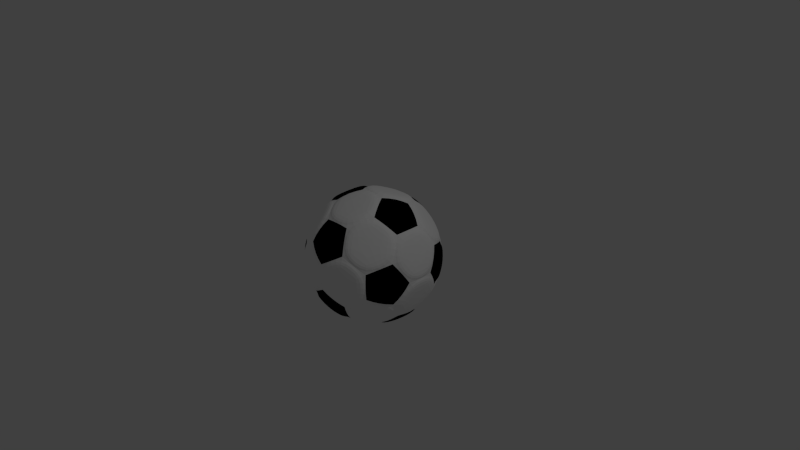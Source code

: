 # Source: ball.blend  (saved by Blender 2.72.0; exported with 4.5.12 LTS)
import bpy
from mathutils import Matrix  # noqa: F401  (used for matrix-valued properties, if any)

bpy.ops.wm.read_factory_settings(use_empty=True)
scene = bpy.context.scene
scene.name = 'Scene'

# ---- collections
col_collection_1 = bpy.data.collections.new('Collection 1'); scene.collection.children.link(col_collection_1)

# ---- materials (node trees are filled in below, after node groups)
mat_material_001 = bpy.data.materials.new('Material.001')
mat_material_001.alpha_threshold = 0.0
mat_material_001.use_transparent_shadow = False
mat_material_001.diffuse_color = (1.0, 1.0, 1.0, 1.0)
mat_material_001.roughness = 0.5
mat_material_002 = bpy.data.materials.new('Material.002')
mat_material_002.alpha_threshold = 0.0
mat_material_002.use_transparent_shadow = False
mat_material_002.diffuse_color = (0.0, 0.0, 0.0, 1.0)
mat_material_002.specular_color = (0.0, 0.0, 0.0)
mat_material_002.roughness = 0.5

# ---- material node trees

# ---- world
world_world = bpy.data.worlds.new('World'); scene.world = world_world
world_world.color = (0.05088, 0.05088, 0.05088)
world_world.use_sun_shadow = False
world_world.sun_shadow_jitter_overblur = 0.0
world_world.cycles.sampling_method = 'MANUAL'
world_world.cycles.sample_map_resolution = 256

# ---- cameras
cam_camera = bpy.data.cameras.new('Camera')
cam_camera.clip_end = 100.0
cam_camera.lens = 35.0
cam_camera.sensor_width = 32.0
cam_camera.sensor_height = 18.0
cam_camera.ortho_scale = 7.314
cam_camera.dof.focus_distance = 0.0
cam_camera.dof.aperture_fstop = 128.0

# ---- lights
light_lamp = bpy.data.lights.new('Lamp', 'POINT')
light_lamp.transmission_factor = 0.0
light_lamp.cutoff_distance = 30.0
light_lamp.energy = 100.0
light_lamp.shadow_buffer_clip_start = 1.001
light_lamp.shadow_soft_size = 0.1
light_lamp.shadow_maximum_resolution = 0.006
light_lamp.use_absolute_resolution = True
light_lamp.cycles.use_multiple_importance_sampling = False

# ---- meshes
me_solid_001 = bpy.data.meshes.new('Solid.001')
me_solid_001.from_pydata([(0.7423, 0.3505, 0.2836), (0.8507, 0.1752, 0.0), (0.7423, 0.3505, -0.2836), (0.5671, 0.634, -0.1752), (0.5671, 0.634, 0.1752), (-0.5671, 0.634, 0.1752), (-0.5671, 0.634, -0.1752), (-0.7423, 0.3505, -0.2836), (-0.8507, 0.1752, 0.0), (-0.7423, 0.3505, 0.2836), (0.5671, -0.634, 0.1752), (0.5671, -0.634, -0.1752), (0.7423, -0.3505, -0.2836), (0.8507, -0.1752, 0.0), (0.7423, -0.3505, 0.2836), (-0.7423, -0.3505, 0.2836), (-0.8507, -0.1752, 0.0), (-0.7423, -0.3505, -0.2836), (-0.5671, -0.634, -0.1752), (-0.5671, -0.634, 0.1752), (0.3505, 0.2836, 0.7423), (0.1752, 0.0, 0.8507), (0.3505, -0.2836, 0.7423), (0.634, -0.1752, 0.5671), (0.634, 0.1752, 0.5671), (0.634, 0.1752, -0.5671), (0.634, -0.1752, -0.5671), (0.3505, -0.2836, -0.7423), (0.1752, 0.0, -0.8507), (0.3505, 0.2836, -0.7423), (-0.634, 0.1752, 0.5671), (-0.634, -0.1752, 0.5671), (-0.3505, -0.2836, 0.7423), (-0.1752, 0.0, 0.8507), (-0.3505, 0.2836, 0.7423), (-0.3505, 0.2836, -0.7423), (-0.1752, 0.0, -0.8507), (-0.3505, -0.2836, -0.7423), (-0.634, -0.1752, -0.5671), (-0.634, 0.1752, -0.5671), (0.2836, 0.7423, 0.3505), (0.0, 0.8507, 0.1752), (-0.2836, 0.7423, 0.3505), (-0.1752, 0.5671, 0.634), (0.1752, 0.5671, 0.634), (0.1752, -0.5671, 0.634), (-0.1752, -0.5671, 0.634), (-0.2836, -0.7423, 0.3505), (0.0, -0.8507, 0.1752), (0.2836, -0.7423, 0.3505), (0.1752, 0.5671, -0.634), (-0.1752, 0.5671, -0.634), (-0.2836, 0.7423, -0.3505), (0.0, 0.8507, -0.1752), (0.2836, 0.7423, -0.3505), (0.2836, -0.7423, -0.3505), (0.0, -0.8507, -0.1752), (-0.2836, -0.7423, -0.3505), (-0.1752, -0.5671, -0.634), (0.1752, -0.5671, -0.634), (0.7423, 0.3505, 0.2836), (0.8507, 0.1752, 0.0), (0.7423, 0.3505, -0.2836), (0.5671, 0.634, -0.1752), (0.5671, 0.634, 0.1752), (-0.5671, 0.634, 0.1752), (-0.5671, 0.634, -0.1752), (-0.7423, 0.3505, -0.2836), (-0.8507, 0.1752, 0.0), (-0.7423, 0.3505, 0.2836), (0.5671, -0.634, 0.1752), (0.5671, -0.634, -0.1752), (0.7423, -0.3505, -0.2836), (0.8507, -0.1752, 0.0), (0.7423, -0.3505, 0.2836), (-0.7423, -0.3505, 0.2836), (-0.8507, -0.1752, 0.0), (-0.7423, -0.3505, -0.2836), (-0.5671, -0.634, -0.1752), (-0.5671, -0.634, 0.1752), (0.3505, 0.2836, 0.7423), (0.1752, 0.0, 0.8507), (0.3505, -0.2836, 0.7423), (0.634, -0.1752, 0.5671), (0.634, 0.1752, 0.5671), (0.634, 0.1752, -0.5671), (0.634, -0.1752, -0.5671), (0.3505, -0.2836, -0.7423), (0.1752, 0.0, -0.8507), (0.3505, 0.2836, -0.7423), (-0.634, 0.1752, 0.5671), (-0.634, -0.1752, 0.5671), (-0.3505, -0.2836, 0.7423), (-0.1752, 0.0, 0.8507), (-0.3505, 0.2836, 0.7423), (-0.3505, 0.2836, -0.7423), (-0.1752, 0.0, -0.8507), (-0.3505, -0.2836, -0.7423), (-0.634, -0.1752, -0.5671), (-0.634, 0.1752, -0.5671), (0.2836, 0.7423, 0.3505), (0.0, 0.8507, 0.1752), (-0.2836, 0.7423, 0.3505), (-0.1752, 0.5671, 0.634), (0.1752, 0.5671, 0.634), (0.1752, -0.5671, 0.634), (-0.1752, -0.5671, 0.634), (-0.2836, -0.7423, 0.3505), (0.0, -0.8507, 0.1752), (0.2836, -0.7423, 0.3505), (0.1752, 0.5671, -0.634), (-0.1752, 0.5671, -0.634), (-0.2836, 0.7423, -0.3505), (0.0, 0.8507, -0.1752), (0.2836, 0.7423, -0.3505), (0.2836, -0.7423, -0.3505), (0.0, -0.8507, -0.1752), (-0.2836, -0.7423, -0.3505), (-0.1752, -0.5671, -0.634), (0.1752, -0.5671, -0.634), (-0.1752, 0.6108, -0.661), (-0.2836, 0.786, -0.3775), (0.0, 0.8943, -0.2022), (0.2836, 0.786, -0.3775), (0.1752, 0.6108, -0.661), (-0.661, -0.1752, 0.6108), (-0.3775, -0.2836, 0.786), (-0.2022, 0.0, 0.8943), (-0.3775, 0.2836, 0.786), (-0.661, 0.1752, 0.6108), (-0.8943, -0.2022, 0.0), (-0.786, -0.3775, -0.2836), (-0.6108, -0.661, -0.1752), (-0.6108, -0.661, 0.1752), (-0.786, -0.3775, 0.2836), (0.661, -0.1752, -0.6108), (0.3775, -0.2836, -0.786), (0.2022, 0.0, -0.8943), (0.3775, 0.2836, -0.786), (0.661, 0.1752, -0.6108), (0.0, -0.8943, -0.2022), (-0.2836, -0.786, -0.3775), (-0.1752, -0.6108, -0.661), (0.1752, -0.6108, -0.661), (0.2836, -0.786, -0.3775), (0.6108, -0.661, -0.1752), (0.786, -0.3775, -0.2836), (0.8943, -0.2022, 0.0), (0.786, -0.3775, 0.2836), (0.6108, -0.661, 0.1752), (0.0, 0.8943, 0.2022), (-0.2836, 0.786, 0.3775), (-0.1752, 0.6108, 0.661), (0.1752, 0.6108, 0.661), (0.2836, 0.786, 0.3775), (-0.6108, 0.661, -0.1752), (-0.786, 0.3775, -0.2836), (-0.8943, 0.2022, 0.0), (-0.786, 0.3775, 0.2836), (-0.6108, 0.661, 0.1752), (0.8943, 0.2022, 0.0), (0.786, 0.3775, -0.2836), (0.6108, 0.661, -0.1752), (0.6108, 0.661, 0.1752), (0.786, 0.3775, 0.2836), (-0.2022, 0.0, -0.8943), (-0.3775, -0.2836, -0.786), (-0.661, -0.1752, -0.6108), (-0.661, 0.1752, -0.6108), (-0.3775, 0.2836, -0.786), (-0.1752, -0.6108, 0.661), (-0.2836, -0.786, 0.3775), (0.0, -0.8943, 0.2022), (0.2836, -0.786, 0.3775), (0.1752, -0.6108, 0.661), (0.5854, 0.682, -0.1752), (0.3019, 0.7903, -0.3505), (0.01833, 0.8986, -0.1752), (0.01833, 0.8986, 0.1752), (0.3019, 0.7903, 0.3505), (0.5854, 0.682, 0.1752), (0.5968, 0.6637, 0.2049), (0.3132, 0.772, 0.3801), (0.2049, 0.5968, 0.6637), (0.3801, 0.3132, 0.772), (0.6637, 0.2049, 0.5968), (0.772, 0.3801, 0.3132), (-0.772, -0.3801, -0.3132), (-0.6637, -0.2049, -0.5968), (-0.3801, -0.3132, -0.772), (-0.2049, -0.5968, -0.6637), (-0.3132, -0.772, -0.3801), (-0.5968, -0.6637, -0.2049), (0.2022, 0.0, 0.8943), (0.3775, -0.2836, 0.786), (0.661, -0.1752, 0.6108), (0.661, 0.1752, 0.6108), (0.3775, 0.2836, 0.786), (0.682, -0.1752, 0.5854), (0.7903, -0.3505, 0.3019), (0.8986, -0.1752, 0.01833), (0.8986, 0.1752, 0.01833), (0.7903, 0.3505, 0.3019), (0.682, 0.1752, 0.5854), (0.1752, 0.5854, -0.682), (0.3505, 0.3019, -0.7903), (0.1752, 0.01833, -0.8986), (-0.1752, 0.01833, -0.8986), (-0.3505, 0.3019, -0.7903), (-0.1752, 0.5854, -0.682), (-0.772, 0.3801, 0.3132), (-0.6637, 0.2049, 0.5968), (-0.3801, 0.3132, 0.772), (-0.2049, 0.5968, 0.6637), (-0.3132, 0.772, 0.3801), (-0.5968, 0.6637, 0.2049), (-0.5854, -0.682, -0.1752), (-0.3019, -0.7903, -0.3505), (-0.01833, -0.8986, -0.1752), (-0.01833, -0.8986, 0.1752), (-0.3019, -0.7903, 0.3505), (-0.5854, -0.682, 0.1752), (-0.682, -0.1752, -0.5854), (-0.7903, -0.3505, -0.3019), (-0.8986, -0.1752, -0.01833), (-0.8986, 0.1752, -0.01833), (-0.7903, 0.3505, -0.3019), (-0.682, 0.1752, -0.5854), (-0.5968, -0.6637, 0.2049), (-0.3132, -0.772, 0.3801), (-0.2049, -0.5968, 0.6637), (-0.3801, -0.3132, 0.772), (-0.6637, -0.2049, 0.5968), (-0.772, -0.3801, 0.3132), (-0.1752, -0.5854, -0.682), (-0.3505, -0.3019, -0.7903), (-0.1752, -0.01833, -0.8986), (0.1752, -0.01833, -0.8986), (0.3505, -0.3019, -0.7903), (0.1752, -0.5854, -0.682), (-0.5968, 0.6637, -0.2049), (-0.3132, 0.772, -0.3801), (-0.2049, 0.5968, -0.6637), (-0.3801, 0.3132, -0.772), (-0.6637, 0.2049, -0.5968), (-0.772, 0.3801, -0.3132), (0.772, -0.3801, 0.3132), (0.6637, -0.2049, 0.5968), (0.3801, -0.3132, 0.772), (0.2049, -0.5968, 0.6637), (0.3132, -0.772, 0.3801), (0.5968, -0.6637, 0.2049), (0.5854, -0.682, 0.1752), (0.3019, -0.7903, 0.3505), (0.01833, -0.8986, 0.1752), (0.01833, -0.8986, -0.1752), (0.3019, -0.7903, -0.3505), (0.5854, -0.682, -0.1752), (-0.1752, 0.5854, 0.682), (-0.3505, 0.3019, 0.7903), (-0.1752, 0.01833, 0.8986), (0.1752, 0.01833, 0.8986), (0.3505, 0.3019, 0.7903), (0.1752, 0.5854, 0.682), (0.682, 0.1752, -0.5854), (0.7903, 0.3505, -0.3019), (0.8986, 0.1752, -0.01833), (0.8986, -0.1752, -0.01833), (0.7903, -0.3505, -0.3019), (0.682, -0.1752, -0.5854), (-0.5854, 0.682, 0.1752), (-0.3019, 0.7903, 0.3505), (-0.01833, 0.8986, 0.1752), (-0.01833, 0.8986, -0.1752), (-0.3019, 0.7903, -0.3505), (-0.5854, 0.682, -0.1752), (0.5968, -0.6637, -0.2049), (0.3132, -0.772, -0.3801), (0.2049, -0.5968, -0.6637), (0.3801, -0.3132, -0.772), (0.6637, -0.2049, -0.5968), (0.772, -0.3801, -0.3132), (0.1752, -0.5854, 0.682), (0.3505, -0.3019, 0.7903), (0.1752, -0.01833, 0.8986), (-0.1752, -0.01833, 0.8986), (-0.3505, -0.3019, 0.7903), (-0.1752, -0.5854, 0.682), (-0.682, 0.1752, 0.5854), (-0.7903, 0.3505, 0.3019), (-0.8986, 0.1752, 0.01833), (-0.8986, -0.1752, 0.01833), (-0.7903, -0.3505, 0.3019), (-0.682, -0.1752, 0.5854), (0.772, 0.3801, -0.3132), (0.6637, 0.2049, -0.5968), (0.3801, 0.3132, -0.772), (0.2049, 0.5968, -0.6637), (0.3132, 0.772, -0.3801), (0.5968, 0.6637, -0.2049)], [], [(51, 50, 54, 53, 52), (31, 30, 34, 33, 32), (16, 15, 19, 18, 17), (26, 25, 29, 28, 27), (56, 55, 59, 58, 57), (11, 10, 14, 13, 12), (41, 40, 44, 43, 42), (6, 5, 9, 8, 7), (1, 0, 4, 3, 2), (36, 35, 39, 38, 37), (46, 45, 49, 48, 47), (3, 4, 40, 41, 53, 54), (4, 0, 24, 20, 44, 40), (17, 18, 57, 58, 37, 38), (21, 20, 24, 23, 22), (23, 24, 0, 1, 13, 14), (50, 51, 35, 36, 28, 29), (9, 5, 42, 43, 34, 30), (18, 19, 47, 48, 56, 57), (38, 39, 7, 8, 16, 17), (19, 15, 31, 32, 46, 47), (58, 59, 27, 28, 36, 37), (6, 7, 39, 35, 51, 52), (14, 10, 49, 45, 22, 23), (10, 11, 55, 56, 48, 49), (43, 44, 20, 21, 33, 34), (25, 26, 12, 13, 1, 2), (5, 6, 52, 53, 41, 42), (11, 12, 26, 27, 59, 55), (45, 46, 32, 33, 21, 22), (30, 31, 15, 16, 8, 9), (2, 3, 54, 50, 29, 25), (120, 121, 122, 123, 124), (112, 121, 120, 111), (113, 122, 121, 112), (114, 123, 122, 113), (110, 124, 123, 114), (111, 120, 124, 110), (125, 126, 127, 128, 129), (92, 126, 125, 91), (93, 127, 126, 92), (94, 128, 127, 93), (90, 129, 128, 94), (91, 125, 129, 90), (130, 131, 132, 133, 134), (77, 131, 130, 76), (78, 132, 131, 77), (79, 133, 132, 78), (75, 134, 133, 79), (76, 130, 134, 75), (135, 136, 137, 138, 139), (87, 136, 135, 86), (88, 137, 136, 87), (89, 138, 137, 88), (85, 139, 138, 89), (86, 135, 139, 85), (140, 141, 142, 143, 144), (117, 141, 140, 116), (118, 142, 141, 117), (119, 143, 142, 118), (115, 144, 143, 119), (116, 140, 144, 115), (145, 146, 147, 148, 149), (72, 146, 145, 71), (73, 147, 146, 72), (74, 148, 147, 73), (70, 149, 148, 74), (71, 145, 149, 70), (150, 151, 152, 153, 154), (102, 151, 150, 101), (103, 152, 151, 102), (104, 153, 152, 103), (100, 154, 153, 104), (101, 150, 154, 100), (155, 156, 157, 158, 159), (67, 156, 155, 66), (68, 157, 156, 67), (69, 158, 157, 68), (65, 159, 158, 69), (66, 155, 159, 65), (160, 161, 162, 163, 164), (62, 161, 160, 61), (63, 162, 161, 62), (64, 163, 162, 63), (60, 164, 163, 64), (61, 160, 164, 60), (165, 166, 167, 168, 169), (97, 166, 165, 96), (98, 167, 166, 97), (99, 168, 167, 98), (95, 169, 168, 99), (96, 165, 169, 95), (170, 171, 172, 173, 174), (107, 171, 170, 106), (108, 172, 171, 107), (109, 173, 172, 108), (105, 174, 173, 109), (106, 170, 174, 105), (175, 176, 177, 178, 179, 180), (114, 176, 175, 63), (113, 177, 176, 114), (101, 178, 177, 113), (100, 179, 178, 101), (64, 180, 179, 100), (63, 175, 180, 64), (181, 182, 183, 184, 185, 186), (100, 182, 181, 64), (104, 183, 182, 100), (80, 184, 183, 104), (84, 185, 184, 80), (60, 186, 185, 84), (64, 181, 186, 60), (187, 188, 189, 190, 191, 192), (98, 188, 187, 77), (97, 189, 188, 98), (118, 190, 189, 97), (117, 191, 190, 118), (78, 192, 191, 117), (77, 187, 192, 78), (193, 194, 195, 196, 197), (82, 194, 193, 81), (83, 195, 194, 82), (84, 196, 195, 83), (80, 197, 196, 84), (81, 193, 197, 80), (198, 199, 200, 201, 202, 203), (74, 199, 198, 83), (73, 200, 199, 74), (61, 201, 200, 73), (60, 202, 201, 61), (84, 203, 202, 60), (83, 198, 203, 84), (204, 205, 206, 207, 208, 209), (89, 205, 204, 110), (88, 206, 205, 89), (96, 207, 206, 88), (95, 208, 207, 96), (111, 209, 208, 95), (110, 204, 209, 111), (210, 211, 212, 213, 214, 215), (90, 211, 210, 69), (94, 212, 211, 90), (103, 213, 212, 94), (102, 214, 213, 103), (65, 215, 214, 102), (69, 210, 215, 65), (216, 217, 218, 219, 220, 221), (117, 217, 216, 78), (116, 218, 217, 117), (108, 219, 218, 116), (107, 220, 219, 108), (79, 221, 220, 107), (78, 216, 221, 79), (222, 223, 224, 225, 226, 227), (77, 223, 222, 98), (76, 224, 223, 77), (68, 225, 224, 76), (67, 226, 225, 68), (99, 227, 226, 67), (98, 222, 227, 99), (228, 229, 230, 231, 232, 233), (107, 229, 228, 79), (106, 230, 229, 107), (92, 231, 230, 106), (91, 232, 231, 92), (75, 233, 232, 91), (79, 228, 233, 75), (234, 235, 236, 237, 238, 239), (97, 235, 234, 118), (96, 236, 235, 97), (88, 237, 236, 96), (87, 238, 237, 88), (119, 239, 238, 87), (118, 234, 239, 119), (240, 241, 242, 243, 244, 245), (112, 241, 240, 66), (111, 242, 241, 112), (95, 243, 242, 111), (99, 244, 243, 95), (67, 245, 244, 99), (66, 240, 245, 67), (246, 247, 248, 249, 250, 251), (83, 247, 246, 74), (82, 248, 247, 83), (105, 249, 248, 82), (109, 250, 249, 105), (70, 251, 250, 109), (74, 246, 251, 70), (252, 253, 254, 255, 256, 257), (109, 253, 252, 70), (108, 254, 253, 109), (116, 255, 254, 108), (115, 256, 255, 116), (71, 257, 256, 115), (70, 252, 257, 71), (258, 259, 260, 261, 262, 263), (94, 259, 258, 103), (93, 260, 259, 94), (81, 261, 260, 93), (80, 262, 261, 81), (104, 263, 262, 80), (103, 258, 263, 104), (264, 265, 266, 267, 268, 269), (62, 265, 264, 85), (61, 266, 265, 62), (73, 267, 266, 61), (72, 268, 267, 73), (86, 269, 268, 72), (85, 264, 269, 86), (270, 271, 272, 273, 274, 275), (102, 271, 270, 65), (101, 272, 271, 102), (113, 273, 272, 101), (112, 274, 273, 113), (66, 275, 274, 112), (65, 270, 275, 66), (276, 277, 278, 279, 280, 281), (115, 277, 276, 71), (119, 278, 277, 115), (87, 279, 278, 119), (86, 280, 279, 87), (72, 281, 280, 86), (71, 276, 281, 72), (282, 283, 284, 285, 286, 287), (82, 283, 282, 105), (81, 284, 283, 82), (93, 285, 284, 81), (92, 286, 285, 93), (106, 287, 286, 92), (105, 282, 287, 106), (288, 289, 290, 291, 292, 293), (69, 289, 288, 90), (68, 290, 289, 69), (76, 291, 290, 68), (75, 292, 291, 76), (91, 293, 292, 75), (90, 288, 293, 91), (294, 295, 296, 297, 298, 299), (85, 295, 294, 62), (89, 296, 295, 85), (110, 297, 296, 89), (114, 298, 297, 110), (63, 299, 298, 114), (62, 294, 299, 63)])
me_solid_001.polygons.foreach_set('material_index', [1, 1, 1, 1, 1, 1, 1, 1, 1, 1, 1, 0, 0, 0, 1, 0, 0, 0, 0, 0, 0, 0, 0, 0, 0, 0, 0, 0, 0, 0, 0, 0, 1, 1, 1, 1, 1, 1, 1, 1, 1, 1, 1, 1, 1, 1, 1, 1, 1, 1, 1, 1, 1, 1, 1, 1, 1, 1, 1, 1, 1, 1, 1, 1, 1, 1, 1, 1, 1, 1, 1, 1, 1, 1, 1, 1, 1, 1, 1, 1, 1, 1, 1, 1, 1, 1, 1, 1, 1, 1, 1, 1, 1, 1, 1, 1, 1, 1, 0, 0, 0, 0, 0, 0, 0, 0, 0, 0, 0, 0, 0, 0, 0, 0, 0, 0, 0, 0, 0, 1, 1, 1, 1, 1, 1, 0, 0, 0, 0, 0, 0, 0, 0, 0, 0, 0, 0, 0, 0, 0, 0, 0, 0, 0, 0, 0, 0, 0, 0, 0, 0, 0, 0, 0, 0, 0, 0, 0, 0, 0, 0, 0, 0, 0, 0, 0, 0, 0, 0, 0, 0, 0, 0, 0, 0, 0, 0, 0, 0, 0, 0, 0, 0, 0, 0, 0, 0, 0, 0, 0, 0, 0, 0, 0, 0, 0, 0, 0, 0, 0, 0, 0, 0, 0, 0, 0, 0, 0, 0, 0, 0, 0, 0, 0, 0, 0, 0, 0, 0, 0, 0, 0, 0, 0, 0, 0, 0, 0, 0, 0, 0, 0, 0, 0, 0, 0, 0, 0, 0, 0, 0, 0, 0, 0])
me_solid_001.materials.append(mat_material_001)
me_solid_001.materials.append(mat_material_002)
me_solid_001.use_remesh_preserve_volume = False
me_solid_001.use_remesh_preserve_attributes = False
me_solid_001.use_mirror_vertex_groups = False
me_solid_001.update()

# ---- objects
ob_solid_001 = bpy.data.objects.new('Solid.001', me_solid_001)
ob_lamp = bpy.data.objects.new('Lamp', light_lamp)
ob_camera = bpy.data.objects.new('Camera', cam_camera)

# ---- transforms, parenting, visibility, modifiers, constraints
ob_solid_001.location = (0.0, 0.0, 0.0)
ob_solid_001.lineart.crease_threshold = 0.0
_m = ob_solid_001.modifiers.new('Cast', 'CAST')
_m.factor = -0.85
_m = ob_solid_001.modifiers.new('Solidify', 'SOLIDIFY')
_m.thickness = -0.007
_m.thickness_clamp = 0.7536
_m.offset = -0.3714
_m.use_even_offset = True
_m.use_quality_normals = True
_m.nonmanifold_thickness_mode = 'FIXED'
_m.nonmanifold_merge_threshold = 0.0003
_m = ob_solid_001.modifiers.new('Subsurf', 'SUBSURF')
_m.uv_smooth = 'PRESERVE_CORNERS'
_m.quality = 2
_m.levels = 2
_m.show_only_control_edges = False
ob_lamp.location = (4.076, 1.005, 5.904)
ob_lamp.rotation_euler = (0.6503, 0.05522, 1.866)
ob_lamp.lock_rotations_4d = False
ob_lamp.empty_display_type = 'ARROWS'
ob_lamp.color = (0.0, 0.0, 0.0, 0.0)
ob_lamp.lineart.crease_threshold = 0.0
ob_camera.location = (7.481, -6.508, 5.344)
ob_camera.rotation_euler = (1.109, 0.01082, 0.8149)
ob_camera.lock_rotations_4d = False
ob_camera.empty_display_type = 'ARROWS'
ob_camera.color = (0.0, 0.0, 0.0, 0.0)
ob_camera.display_type = 'WIRE'
ob_camera.lineart.crease_threshold = 0.0

# ---- collection membership
col_collection_1.objects.link(ob_solid_001)
col_collection_1.objects.link(ob_lamp)
col_collection_1.objects.link(ob_camera)

# ---- scene / render settings (as saved in the file)
scene.camera = ob_camera
scene.frame_start = 1; scene.frame_end = 250; scene.frame_set(0)
scene.render.engine = 'BLENDER_EEVEE_NEXT'
scene.render.resolution_percentage = 50
scene.render.dither_intensity = 0.0
scene.cycles.use_denoising = False
scene.cycles.samples = 10
scene.cycles.sampling_pattern = 'TABULATED_SOBOL'
scene.cycles.light_sampling_threshold = 0.0
scene.cycles.use_adaptive_sampling = False
scene.cycles.use_light_tree = False
scene.cycles.blur_glossy = 0.0
scene.cycles.pixel_filter_type = 'GAUSSIAN'
scene.cycles.sample_clamp_indirect = 0.0
scene.view_settings.view_transform = 'Standard'
bpy.context.view_layer.update()

